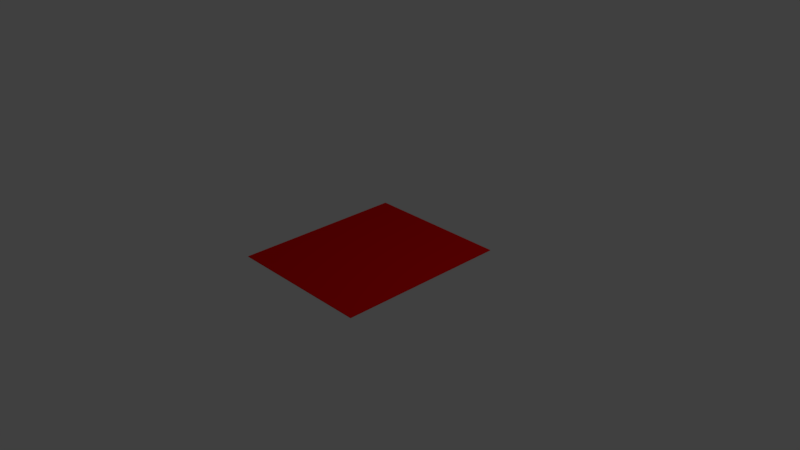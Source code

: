 # Source: BongoCarCard.blend  (saved by Blender 2.79.0; exported with 4.5.12 LTS)
import bpy
from mathutils import Matrix  # noqa: F401  (used for matrix-valued properties, if any)

bpy.ops.wm.read_factory_settings(use_empty=True)
scene = bpy.context.scene
scene.name = 'Scene'

# ---- collections
col_collection_1 = bpy.data.collections.new('Collection 1'); scene.collection.children.link(col_collection_1)

# ---- materials (node trees are filled in below, after node groups)
mat_material = bpy.data.materials.new('Material')
mat_material.alpha_threshold = 0.0
mat_material.use_transparent_shadow = False
mat_material.diffuse_color = (0.8, 0.002757, 0.001864, 1.0)
mat_material.roughness = 0.5
mat_material.line_color = (0.0, 0.0, 0.0, 1.0)
mat_material_001 = bpy.data.materials.new('Material.001')
mat_material_001.alpha_threshold = 0.0
mat_material_001.use_transparent_shadow = False
mat_material_001.diffuse_color = (0.004975, 0.006493, 0.8, 1.0)
mat_material_001.roughness = 0.5

# ---- material node trees

# ---- world
world_world = bpy.data.worlds.new('World'); scene.world = world_world
world_world.color = (0.05088, 0.05088, 0.05088)
world_world.use_sun_shadow = False
world_world.sun_shadow_jitter_overblur = 0.0
world_world.cycles.sampling_method = 'MANUAL'

# ---- cameras
cam_camera = bpy.data.cameras.new('Camera')
cam_camera.clip_end = 100.0
cam_camera.lens = 35.0
cam_camera.sensor_width = 32.0
cam_camera.sensor_height = 18.0
cam_camera.ortho_scale = 7.314
cam_camera.dof.focus_distance = 0.0
cam_camera.dof.aperture_fstop = 128.0

# ---- lights
light_lamp = bpy.data.lights.new('Lamp', 'POINT')
light_lamp.transmission_factor = 0.0
light_lamp.cutoff_distance = 30.0
light_lamp.energy = 100.0
light_lamp.shadow_buffer_clip_start = 1.001
light_lamp.shadow_soft_size = 0.1
light_lamp.shadow_maximum_resolution = 0.006
light_lamp.use_absolute_resolution = True

# ---- meshes
me_cube = bpy.data.meshes.new('Cube')
me_cube.from_pydata([(1.0, 1.0, -1.0), (1.0, -1.0, -1.0), (-1.0, -1.0, -1.0), (-1.0, 1.0, -1.0), (1.0, 1.0, 1.0), (1.0, -1.0, 1.0), (-1.0, -1.0, 1.0), (-1.0, 1.0, 1.0)], [], [(0, 1, 2, 3), (4, 7, 6, 5), (0, 4, 5, 1), (1, 5, 6, 2), (2, 6, 7, 3), (4, 0, 3, 7)])
me_cube.polygons.foreach_set('material_index', [1, 0, 0, 0, 0, 0])
_uv = me_cube.uv_layers.new(name='UVMap')
_uv.uv.foreach_set('vector', [0.9999, 0.9954, 8.248e-05, 0.9954, 8.242e-05, 8.242e-05, 0.9999, 8.263e-05, 0.9999, 0.9999, 0.0001002, 0.9999, 9.998e-05, 0.0001003, 0.9999, 9.998e-05, 0.0, 0.0, 0.0, 0.0, 0.0, 0.0, 0.0, 0.0, 0.0, 0.0, 0.0, 0.0, 0.0, 0.0, 0.0, 0.0, 0.0, 0.0, 0.0, 0.0, 0.0, 0.0, 0.0, 0.0, 0.0, 0.0, 0.0, 0.0, 0.0, 0.0, 0.0, 0.0])
me_cube.materials.append(mat_material)
me_cube.materials.append(mat_material_001)
me_cube.use_remesh_preserve_volume = False
me_cube.use_remesh_preserve_attributes = False
me_cube.use_mirror_vertex_groups = False
me_cube.update()

# ---- objects
ob_cube = bpy.data.objects.new('Cube', me_cube)
ob_lamp = bpy.data.objects.new('Lamp', light_lamp)
ob_camera = bpy.data.objects.new('Camera', cam_camera)

# ---- transforms, parenting, visibility, modifiers, constraints
ob_cube.location = (0.01003, 0.007617, 0.007455)
ob_cube.rotation_euler = (6.288, -0.0005864, 3.146)
ob_cube.scale = (1.0, -1.191, 0.00368)
ob_cube.lock_rotations_4d = False
ob_cube.empty_display_type = 'ARROWS'
ob_cube.lineart.crease_threshold = 0.0
ob_lamp.location = (4.076, 1.005, 5.904)
ob_lamp.rotation_euler = (0.6503, 0.05522, 1.866)
ob_lamp.lock_rotations_4d = False
ob_lamp.empty_display_type = 'ARROWS'
ob_lamp.color = (0.0, 0.0, 0.0, 0.0)
ob_lamp.lineart.crease_threshold = 0.0
ob_camera.location = (7.481, -6.508, 5.344)
ob_camera.rotation_euler = (1.109, 0.0, 0.8149)
ob_camera.lock_rotations_4d = False
ob_camera.empty_display_type = 'ARROWS'
ob_camera.color = (0.0, 0.0, 0.0, 0.0)
ob_camera.display_type = 'WIRE'
ob_camera.lineart.crease_threshold = 0.0

# ---- collection membership
col_collection_1.objects.link(ob_cube)
col_collection_1.objects.link(ob_lamp)
col_collection_1.objects.link(ob_camera)

# ---- scene / render settings (as saved in the file)
scene.camera = ob_camera
scene.frame_start = 1; scene.frame_end = 250; scene.frame_set(1)
scene.render.engine = 'BLENDER_EEVEE_NEXT'
scene.render.resolution_percentage = 50
scene.render.dither_intensity = 0.0
scene.cycles.use_denoising = False
scene.cycles.samples = 128
scene.cycles.sampling_pattern = 'TABULATED_SOBOL'
scene.cycles.use_adaptive_sampling = False
scene.cycles.use_light_tree = False
scene.cycles.blur_glossy = 0.0
scene.cycles.sample_clamp_indirect = 0.0
scene.view_settings.view_transform = 'Standard'
bpy.context.view_layer.update()
